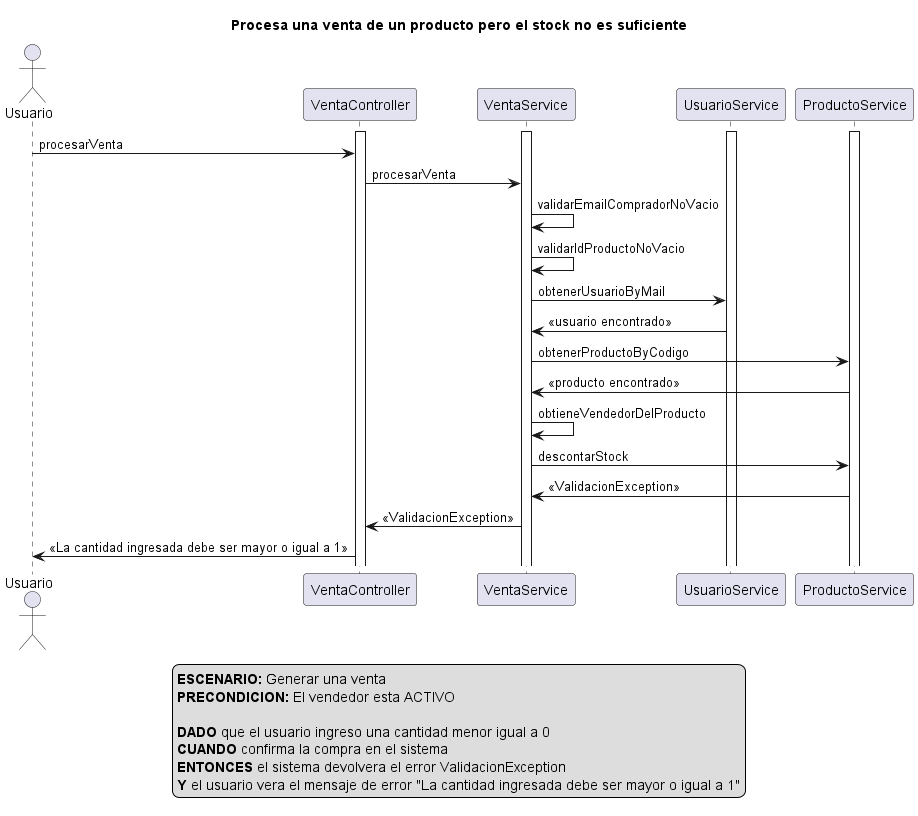

The diagram above was rendered by PlantUML. Its source (embedded in the PNG):
@startuml
actor Usuario
activate VentaController
activate VentaService
activate UsuarioService
activate ProductoService


title Procesa una venta de un producto pero el stock no es suficiente

Usuario -> VentaController: procesarVenta

VentaController -> VentaService: procesarVenta

VentaService -> VentaService: validarEmailCompradorNoVacio

VentaService -> VentaService: validarIdProductoNoVacio

VentaService -> UsuarioService: obtenerUsuarioByMail

UsuarioService -> VentaService: <<usuario encontrado>>

VentaService -> ProductoService: obtenerProductoByCodigo

ProductoService -> VentaService: <<producto encontrado>>

VentaService -> VentaService: obtieneVendedorDelProducto

VentaService -> ProductoService: descontarStock

ProductoService -> VentaService: <<ValidacionException>>

VentaService -> VentaController: <<ValidacionException>>

VentaController -> Usuario: <<La cantidad ingresada debe ser mayor o igual a 1>>



legend
<b>ESCENARIO:</b> Generar una venta
<b>PRECONDICION:</b> El vendedor esta ACTIVO

<b>DADO</b> que el usuario ingreso una cantidad menor igual a 0
<b>CUANDO</b> confirma la compra en el sistema
<b>ENTONCES</b> el sistema devolvera el error ValidacionException
<b>Y</b> el usuario vera el mensaje de error "La cantidad ingresada debe ser mayor o igual a 1"
end legend








@enduml